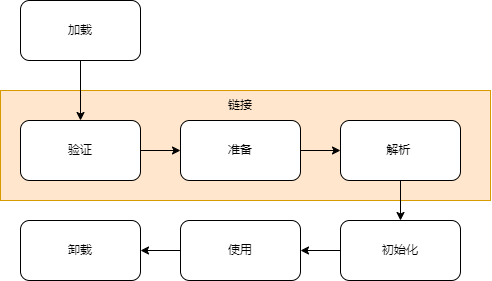

The diagram above was exported from draw.io. Its source (the exported page's mxGraphModel, read from the mxfile embedded in the PNG):
<mxGraphModel dx="588" dy="413" grid="1" gridSize="10" guides="1" tooltips="1" connect="1" arrows="1" fold="1" page="1" pageScale="1" pageWidth="827" pageHeight="1169" math="0" shadow="0">
  <root>
    <mxCell id="0" />
    <mxCell id="1" parent="0" />
    <mxCell id="4IP2d6LywXE4d5nT2zpS-5" value="" style="rounded=0;whiteSpace=wrap;html=1;fillColor=#ffe6cc;strokeColor=#d79b00;" vertex="1" parent="1">
      <mxGeometry x="210" y="230" width="490" height="110" as="geometry" />
    </mxCell>
    <mxCell id="XrtLWQhVpFxf912eNdsG-3" style="edgeStyle=orthogonalEdgeStyle;rounded=0;orthogonalLoop=1;jettySize=auto;html=1;exitX=0.5;exitY=1;exitDx=0;exitDy=0;entryX=0.5;entryY=0;entryDx=0;entryDy=0;" parent="1" source="XrtLWQhVpFxf912eNdsG-1" target="XrtLWQhVpFxf912eNdsG-2" edge="1">
      <mxGeometry relative="1" as="geometry" />
    </mxCell>
    <mxCell id="XrtLWQhVpFxf912eNdsG-1" value="加载" style="rounded=1;whiteSpace=wrap;html=1;" parent="1" vertex="1">
      <mxGeometry x="230" y="140" width="120" height="60" as="geometry" />
    </mxCell>
    <mxCell id="4IP2d6LywXE4d5nT2zpS-3" style="edgeStyle=orthogonalEdgeStyle;rounded=0;orthogonalLoop=1;jettySize=auto;html=1;exitX=1;exitY=0.5;exitDx=0;exitDy=0;entryX=0;entryY=0.5;entryDx=0;entryDy=0;" edge="1" parent="1" source="XrtLWQhVpFxf912eNdsG-2" target="4IP2d6LywXE4d5nT2zpS-1">
      <mxGeometry relative="1" as="geometry" />
    </mxCell>
    <mxCell id="XrtLWQhVpFxf912eNdsG-2" value="验证" style="rounded=1;whiteSpace=wrap;html=1;" parent="1" vertex="1">
      <mxGeometry x="230" y="260" width="120" height="60" as="geometry" />
    </mxCell>
    <mxCell id="4IP2d6LywXE4d5nT2zpS-4" style="edgeStyle=orthogonalEdgeStyle;rounded=0;orthogonalLoop=1;jettySize=auto;html=1;exitX=1;exitY=0.5;exitDx=0;exitDy=0;entryX=0;entryY=0.5;entryDx=0;entryDy=0;" edge="1" parent="1" source="4IP2d6LywXE4d5nT2zpS-1" target="4IP2d6LywXE4d5nT2zpS-2">
      <mxGeometry relative="1" as="geometry" />
    </mxCell>
    <mxCell id="4IP2d6LywXE4d5nT2zpS-1" value="准备" style="rounded=1;whiteSpace=wrap;html=1;" vertex="1" parent="1">
      <mxGeometry x="390" y="260" width="120" height="60" as="geometry" />
    </mxCell>
    <mxCell id="4IP2d6LywXE4d5nT2zpS-8" style="edgeStyle=orthogonalEdgeStyle;rounded=0;orthogonalLoop=1;jettySize=auto;html=1;exitX=0.5;exitY=1;exitDx=0;exitDy=0;entryX=0.5;entryY=0;entryDx=0;entryDy=0;" edge="1" parent="1" source="4IP2d6LywXE4d5nT2zpS-2" target="4IP2d6LywXE4d5nT2zpS-7">
      <mxGeometry relative="1" as="geometry" />
    </mxCell>
    <mxCell id="4IP2d6LywXE4d5nT2zpS-2" value="解析&amp;nbsp;" style="rounded=1;whiteSpace=wrap;html=1;" vertex="1" parent="1">
      <mxGeometry x="550" y="260" width="120" height="60" as="geometry" />
    </mxCell>
    <mxCell id="4IP2d6LywXE4d5nT2zpS-6" value="链接" style="text;html=1;align=center;verticalAlign=middle;whiteSpace=wrap;rounded=0;" vertex="1" parent="1">
      <mxGeometry x="420" y="230" width="60" height="30" as="geometry" />
    </mxCell>
    <mxCell id="4IP2d6LywXE4d5nT2zpS-11" style="edgeStyle=orthogonalEdgeStyle;rounded=0;orthogonalLoop=1;jettySize=auto;html=1;entryX=1;entryY=0.5;entryDx=0;entryDy=0;" edge="1" parent="1" source="4IP2d6LywXE4d5nT2zpS-7" target="4IP2d6LywXE4d5nT2zpS-9">
      <mxGeometry relative="1" as="geometry" />
    </mxCell>
    <mxCell id="4IP2d6LywXE4d5nT2zpS-7" value="初始化" style="rounded=1;whiteSpace=wrap;html=1;" vertex="1" parent="1">
      <mxGeometry x="550" y="360" width="120" height="60" as="geometry" />
    </mxCell>
    <mxCell id="4IP2d6LywXE4d5nT2zpS-12" style="edgeStyle=orthogonalEdgeStyle;rounded=0;orthogonalLoop=1;jettySize=auto;html=1;entryX=1;entryY=0.5;entryDx=0;entryDy=0;" edge="1" parent="1" source="4IP2d6LywXE4d5nT2zpS-9" target="4IP2d6LywXE4d5nT2zpS-10">
      <mxGeometry relative="1" as="geometry" />
    </mxCell>
    <mxCell id="4IP2d6LywXE4d5nT2zpS-9" value="使用" style="rounded=1;whiteSpace=wrap;html=1;" vertex="1" parent="1">
      <mxGeometry x="390" y="360" width="120" height="60" as="geometry" />
    </mxCell>
    <mxCell id="4IP2d6LywXE4d5nT2zpS-10" value="卸载" style="rounded=1;whiteSpace=wrap;html=1;" vertex="1" parent="1">
      <mxGeometry x="230" y="360" width="120" height="60" as="geometry" />
    </mxCell>
  </root>
</mxGraphModel>